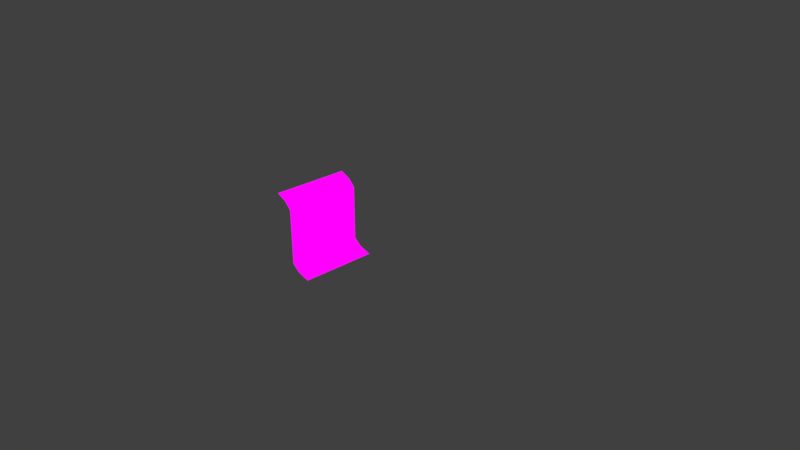# Source: Cavern_Cliff_Rock_02.blend  (saved by Blender 2.93.21; exported with 4.5.12 LTS)
import bpy
from mathutils import Matrix  # noqa: F401  (used for matrix-valued properties, if any)

bpy.ops.wm.read_factory_settings(use_empty=True)
scene = bpy.context.scene
scene.name = 'Scene'

# ---- collections
col_collection_1 = bpy.data.collections.new('Collection 1'); scene.collection.children.link(col_collection_1)

# ---- images (referenced by path relative to the original .blend; pixels are not part of the script)
import os
ASSET_DIR = os.environ.get("B2B_ASSET_DIR", "")  # directory of the original .blend (textures are referenced by path, not embedded)
HERE = os.path.dirname(os.path.abspath(__file__))  # packed textures are extracted next to this script under _unpacked/

def load_image(name, relpath, width, height, colorspace="sRGB"):
    """Load a texture the original file referenced (path relative to the .blend, or extracted next to this script)."""
    p = next((c for c in (os.path.join(HERE, relpath), os.path.join(ASSET_DIR, relpath)) if relpath and os.path.exists(c)), "")
    if p:
        img = bpy.data.images.load(p, check_existing=True)
        img.name = name
    else:  # same state as the original file: an image datablock whose file is absent (Cycles renders it pink)
        img = bpy.data.images.new(name, width, height)
        img.source = "FILE"
        img.filepath = "//" + (relpath or name)
    img.colorspace_settings.name = colorspace
    return img
img_caverns_tileset_png = load_image('Caverns_Tileset.png', 'Caverns_Tileset.png', 1024, 1024, 'sRGB')

# ---- materials (node trees are filled in below, after node groups)
mat_grassland_tileatlas_01 = bpy.data.materials.new('Grassland_Tileatlas_01')
mat_grassland_tileatlas_01.alpha_threshold = 0.0
mat_grassland_tileatlas_01.use_transparent_shadow = False
mat_grassland_tileatlas_01.roughness = 0.5
mat_grassland_tileatlas_01.line_color = (0.0, 0.0, 0.0, 1.0)
mat_caverns_tileset = bpy.data.materials.new('Caverns_Tileset')
mat_caverns_tileset.use_transparent_shadow = False

# ---- material node trees
mat_caverns_tileset.use_nodes = True; mat_caverns_tileset.node_tree.nodes.clear()
_N = mat_caverns_tileset.node_tree.nodes; _L = mat_caverns_tileset.node_tree.links
n0 = _N.new('ShaderNodeOutputMaterial'); n0.name = 'Material Output'; n0.location = (400, 0)
n1 = _N.new('ShaderNodeLightPath'); n1.name = 'Light Path'; n1.location = (0, 250)
n2 = _N.new('ShaderNodeBsdfTransparent'); n2.name = 'Transparent BSDF'; n2.location = (-200, -100)
n3 = _N.new('ShaderNodeEmission'); n3.name = 'Emission'; n3.location = (-200, -200)
n4 = _N.new('ShaderNodeMixShader'); n4.name = 'Mix Shader'; n4.location = (200, 0)
n5 = _N.new('ShaderNodeMixShader'); n5.name = 'Mix Shader.001'; n5.location = (0, -100)
n6 = _N.new('ShaderNodeTexImage'); n6.name = 'Image Texture'; n6.location = (-500, 100)
n6.image = img_caverns_tileset_png
n6.interpolation = 'Closest'
_L.new(n6.outputs[0], n3.inputs[0])
_L.new(n6.outputs[1], n5.inputs[0])
_L.new(n2.outputs[0], n5.inputs[1])
_L.new(n2.outputs[0], n4.inputs[1])
_L.new(n3.outputs[0], n5.inputs[2])
_L.new(n5.outputs[0], n4.inputs[2])
_L.new(n1.outputs[0], n4.inputs[0])
_L.new(n4.outputs[0], n0.inputs[0])
n0.is_active_output = True

# ---- world
world_world = bpy.data.worlds.new('World'); scene.world = world_world
world_world.color = (0.05088, 0.05088, 0.05088)
world_world.use_sun_shadow = False
world_world.sun_shadow_jitter_overblur = 0.0
world_world.cycles.sampling_method = 'MANUAL'

# ---- cameras
cam_camera = bpy.data.cameras.new('Camera')
cam_camera.clip_end = 100.0
cam_camera.lens = 35.0
cam_camera.sensor_width = 32.0
cam_camera.sensor_height = 18.0
cam_camera.ortho_scale = 7.314
cam_camera.dof.focus_distance = 0.0
cam_camera.dof.aperture_fstop = 128.0

# ---- lights
light_lamp = bpy.data.lights.new('Lamp', 'POINT')
light_lamp.transmission_factor = 0.0
light_lamp.cutoff_distance = 30.0
light_lamp.energy = 100.0
light_lamp.shadow_buffer_clip_start = 1.001
light_lamp.shadow_soft_size = 0.1
light_lamp.shadow_maximum_resolution = 0.006
light_lamp.use_absolute_resolution = True

# ---- meshes
me_cube = bpy.data.meshes.new('Cube')
me_cube.from_pydata([(0.0, 0.0, 0.0), (-0.5, -1.0, 1.0), (-0.2715, 0.0, 0.8512), (-0.2715, 0.0, 0.1318), (-0.5, 0.0, 1.0), (-0.2715, -1.0, 0.8512), (-0.1738, -1.0, 0.04975), (-0.1692, 0.0, 0.04975), (-0.2715, -1.0, 0.1318), (-0.3614, -1.0, 0.9396), (-0.3614, 0.0, 0.9396), (0.0, -1.0, 0.0)], [], [(6, 7, 3, 8), (8, 3, 2, 5), (11, 0, 7, 6), (5, 2, 10, 9), (9, 10, 4, 1)])
me_cube.polygons.foreach_set('use_smooth', [True] * 5)
me_cube.polygons.foreach_set('material_index', [1, 1, 1, 1, 1])
_uv = me_cube.uv_layers.new(name='UVMap')
_uv.uv.foreach_set('vector', [4.883e-05, 0.8282, 0.06245, 0.8282, 0.06245, 0.8437, 4.883e-05, 0.8437, 4.883e-05, 0.6251, 0.06245, 0.6251, 0.06245, 0.7499, 4.883e-05, 0.7499, 4.883e-05, 0.8126, 0.06245, 0.8126, 0.06245, 0.828, 4.883e-05, 0.828, 0.06245, 0.8438, 4.883e-05, 0.8438, 4.883e-05, 0.8593, 0.06245, 0.8593, 4.883e-05, 0.8595, 0.06245, 0.8595, 0.06245, 0.8749, 4.883e-05, 0.8749])
me_cube.materials.append(mat_grassland_tileatlas_01)
me_cube.materials.append(mat_caverns_tileset)
me_cube.use_remesh_preserve_volume = False
me_cube.use_remesh_preserve_attributes = False
me_cube.use_mirror_vertex_groups = False
me_cube.update()

# ---- objects
ob_cube = bpy.data.objects.new('Cube', me_cube)
ob_lamp = bpy.data.objects.new('Lamp', light_lamp)
ob_camera = bpy.data.objects.new('Camera', cam_camera)

# ---- transforms, parenting, visibility, modifiers, constraints
ob_cube.location = (0.0, 0.0, 0.0)
ob_cube.lock_rotations_4d = False
ob_cube.empty_display_type = 'ARROWS'
ob_cube.lineart.crease_threshold = 0.0
ob_lamp.location = (4.076, 1.005, 5.904)
ob_lamp.rotation_euler = (0.6503, 0.05522, 1.866)
ob_lamp.lock_rotations_4d = False
ob_lamp.empty_display_type = 'ARROWS'
ob_lamp.color = (0.0, 0.0, 0.0, 0.0)
ob_lamp.lineart.crease_threshold = 0.0
ob_camera.location = (7.481, -6.508, 5.344)
ob_camera.rotation_euler = (1.109, 0.0, 0.8149)
ob_camera.lock_rotations_4d = False
ob_camera.empty_display_type = 'ARROWS'
ob_camera.color = (0.0, 0.0, 0.0, 0.0)
ob_camera.display_type = 'WIRE'
ob_camera.lineart.crease_threshold = 0.0

# ---- collection membership
col_collection_1.objects.link(ob_cube)
col_collection_1.objects.link(ob_lamp)
col_collection_1.objects.link(ob_camera)

# ---- scene / render settings (as saved in the file)
scene.camera = ob_camera
scene.frame_start = 1; scene.frame_end = 250; scene.frame_set(1)
scene.render.engine = 'BLENDER_EEVEE_NEXT'
scene.render.resolution_percentage = 50
scene.render.dither_intensity = 0.0
scene.cycles.use_denoising = False
scene.cycles.samples = 128
scene.cycles.sampling_pattern = 'TABULATED_SOBOL'
scene.cycles.use_adaptive_sampling = False
scene.cycles.use_light_tree = False
scene.cycles.blur_glossy = 0.0
scene.cycles.sample_clamp_indirect = 0.0
scene.view_settings.view_transform = 'Standard'
bpy.context.view_layer.update()
